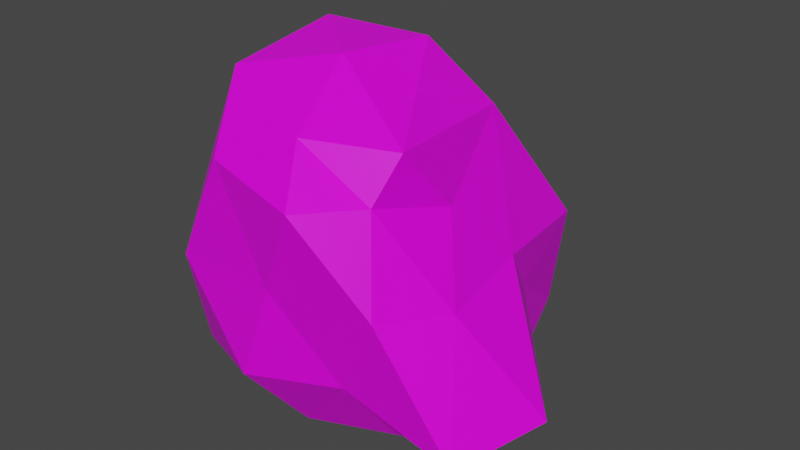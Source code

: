 # Source: Rock.blend  (saved by Blender 3.2.14; exported with 4.5.12 LTS)
import bpy
from mathutils import Matrix  # noqa: F401  (used for matrix-valued properties, if any)

bpy.ops.wm.read_factory_settings(use_empty=True)
scene = bpy.context.scene
scene.name = 'Scene'

# ---- collections
col_collection = bpy.data.collections.new('Collection'); scene.collection.children.link(col_collection)

# ---- images (referenced by path relative to the original .blend; pixels are not part of the script)
import os
ASSET_DIR = os.environ.get("B2B_ASSET_DIR", "")  # directory of the original .blend (textures are referenced by path, not embedded)
HERE = os.path.dirname(os.path.abspath(__file__))  # packed textures are extracted next to this script under _unpacked/

def load_image(name, relpath, width, height, colorspace="sRGB"):
    """Load a texture the original file referenced (path relative to the .blend, or extracted next to this script)."""
    p = next((c for c in (os.path.join(HERE, relpath), os.path.join(ASSET_DIR, relpath)) if relpath and os.path.exists(c)), "")
    if p:
        img = bpy.data.images.load(p, check_existing=True)
        img.name = name
    else:  # same state as the original file: an image datablock whose file is absent (Cycles renders it pink)
        img = bpy.data.images.new(name, width, height)
        img.source = "FILE"
        img.filepath = "//" + (relpath or name)
    img.colorspace_settings.name = colorspace
    return img
img_6cfade0875dc4f4a272c4b6c6905d8d9__hand_painted_textures_d_textu = load_image('6cfade0875dc4f4a272c4b6c6905d8d9--hand-painted-textures-d-textu', '6cfade0875dc4f4a272c4b6c6905d8d9--hand-painted-textures-d-texture.jpg', 1024, 1024, 'sRGB')

# ---- materials (node trees are filled in below, after node groups)
mat_rock = bpy.data.materials.new('Rock')
mat_rock.use_transparent_shadow = False

# ---- material node trees
mat_rock.use_nodes = True; mat_rock.node_tree.nodes.clear()
_N = mat_rock.node_tree.nodes; _L = mat_rock.node_tree.links
n0 = _N.new('ShaderNodeBsdfPrincipled'); n0.name = 'Principled BSDF'; n0.location = (10, 300)
n0.distribution = 'GGX'
n0.subsurface_method = 'RANDOM_WALK_SKIN'
n0.inputs[3].default_value = 1.45
n0.inputs[13].default_value = 0.3564
n0.inputs[27].default_value = (0.0, 0.0, 0.0, 1.0)
n0.inputs[28].default_value = 1.0
n1 = _N.new('ShaderNodeOutputMaterial'); n1.name = 'Material Output'; n1.location = (300, 300)
n2 = _N.new('ShaderNodeTexImage'); n2.name = 'Image Texture'; n2.location = (-305, 162)
n2.image = img_6cfade0875dc4f4a272c4b6c6905d8d9__hand_painted_textures_d_textu
_L.new(n0.outputs[0], n1.inputs[0])
_L.new(n2.outputs[0], n0.inputs[0])
n1.is_active_output = True

# ---- world
world_world = bpy.data.worlds.new('World'); scene.world = world_world
world_world.use_nodes = True; world_world.node_tree.nodes.clear()
_N = world_world.node_tree.nodes; _L = world_world.node_tree.links
n0 = _N.new('ShaderNodeOutputWorld'); n0.name = 'World Output'; n0.location = (300, 300)
n1 = _N.new('ShaderNodeBackground'); n1.name = 'Background'; n1.location = (10, 300)
n1.inputs[0].default_value = (0.05088, 0.05088, 0.05088, 1.0)
_L.new(n1.outputs[0], n0.inputs[0])
n0.is_active_output = True
world_world.color = (0.05088, 0.05088, 0.05088)
world_world.use_sun_shadow = False
world_world.sun_shadow_jitter_overblur = 0.0

# ---- meshes
me_icosphere = bpy.data.meshes.new('Icosphere')
me_icosphere.from_pydata([(-0.08324, 0.06954, -0.0616), (0.9308, -0.6514, 0.3227), (-0.4134, -0.7894, 0.3927), (-1.201, 0.07979, 0.3295), (-0.5313, 1.384, 0.1524), (0.4289, 0.7003, 0.6057), (0.07061, -0.8745, 1.563), (-1.061, -0.3482, 1.39), (-0.9997, 0.6448, 1.31), (-0.1005, 0.9952, 1.378), (0.4035, -0.001461, 1.386), (-0.2991, -0.04354, 2.083), (-0.2508, -0.4663, -0.01599), (0.4496, -0.3076, 0.08471), (0.1832, -0.6257, 0.474), (1.064, 0.008174, 0.3155), (0.519, 0.4355, 0.01009), (-0.8147, 0.06496, -0.09563), (-1.052, -0.4713, 0.2272), (-0.3681, 0.6921, 0.02594), (-1.022, 0.6289, 0.1207), (0.2398, 1.308, 0.1735), (0.641, -0.2587, 0.9369), (0.5367, 0.4029, 0.9734), (-0.1965, -0.7811, 1.007), (0.4693, -0.7148, 1.031), (-1.313, -0.1685, 0.8332), (-0.944, -0.6938, 0.9261), (-0.8578, 1.106, 0.7615), (-1.377, 0.4505, 0.7752), (0.3707, 1.241, 0.8781), (-0.2475, 1.233, 0.8037), (0.2991, -0.5132, 1.532), (-0.5924, -0.7274, 1.623), (-1.244, 0.1877, 1.47), (-0.5682, 0.8865, 1.412), (0.148, 0.7195, 1.685), (-0.1321, -0.5736, 1.813), (0.3642, -0.3464, 1.791), (-0.8746, -0.2823, 1.959), (-0.8867, 0.4754, 2.063), (-0.2181, 0.5773, 2.043)], [], [(0, 13, 12), (1, 13, 15), (0, 12, 17), (0, 17, 19), (0, 19, 16), (1, 15, 22), (2, 14, 24), (3, 18, 26), (4, 20, 28), (5, 21, 30), (1, 22, 25), (2, 24, 27), (3, 26, 29), (4, 28, 31), (5, 30, 23), (6, 32, 37), (7, 33, 39), (8, 34, 40), (9, 35, 41), (10, 36, 38), (38, 41, 11), (38, 36, 41), (36, 9, 41), (41, 40, 11), (41, 35, 40), (35, 8, 40), (40, 39, 11), (40, 34, 39), (34, 7, 39), (39, 37, 11), (39, 33, 37), (33, 6, 37), (37, 38, 11), (37, 32, 38), (32, 10, 38), (23, 36, 10), (23, 30, 36), (30, 9, 36), (31, 35, 9), (31, 28, 35), (28, 8, 35), (29, 34, 8), (29, 26, 34), (26, 7, 34), (27, 33, 7), (27, 24, 33), (24, 6, 33), (25, 32, 6), (25, 22, 32), (22, 10, 32), (30, 31, 9), (30, 21, 31), (21, 4, 31), (28, 29, 8), (28, 20, 29), (20, 3, 29), (26, 27, 7), (26, 18, 27), (18, 2, 27), (24, 25, 6), (24, 14, 25), (14, 1, 25), (22, 23, 10), (22, 15, 23), (15, 5, 23), (16, 21, 5), (16, 19, 21), (19, 4, 21), (19, 20, 4), (19, 17, 20), (17, 3, 20), (17, 18, 3), (17, 12, 18), (12, 2, 18), (15, 16, 5), (15, 13, 16), (13, 0, 16), (12, 14, 2), (12, 13, 14), (13, 1, 14)])
_uv = me_icosphere.uv_layers.new(name='UVMap')
_uv.uv.foreach_set('vector', [0.5467, 0.03353, 0.494, 0.1265, 0.4398, 0.03434, 0.4412, 0.2195, 0.5481, 0.2186, 0.4954, 0.3116, 0.9798, 0.7708, 0.927, 0.8637, 0.8729, 0.7716, 0.8715, 0.5865, 0.8188, 0.6794, 0.7646, 0.5873, 0.7632, 0.4022, 0.7105, 0.4951, 0.6564, 0.403, 0.4412, 0.2195, 0.4954, 0.3116, 0.3885, 0.3124, 0.333, 0.03514, 0.3871, 0.1273, 0.2802, 0.1281, 0.766, 0.7724, 0.8202, 0.8645, 0.7133, 0.8653, 0.6578, 0.5881, 0.7119, 0.6802, 0.605, 0.681, 0.5495, 0.4038, 0.6036, 0.4959, 0.4967, 0.4967, 0.4412, 0.2195, 0.3885, 0.3124, 0.3343, 0.2203, 0.333, 0.03514, 0.2802, 0.1281, 0.2261, 0.03594, 0.766, 0.7724, 0.7133, 0.8653, 0.6591, 0.7732, 0.6578, 0.5881, 0.605, 0.681, 0.5509, 0.5889, 0.5495, 0.4038, 0.4967, 0.4967, 0.4426, 0.4046, 0.2275, 0.2211, 0.2816, 0.3132, 0.1747, 0.314, 0.1192, 0.03674, 0.1733, 0.1289, 0.06646, 0.1297, 0.5523, 0.774, 0.6064, 0.8661, 0.4995, 0.8669, 0.444, 0.5897, 0.4981, 0.6818, 0.3913, 0.6826, 0.3357, 0.4054, 0.3899, 0.4975, 0.283, 0.4983, 0.283, 0.4983, 0.3371, 0.5905, 0.2302, 0.5913, 0.283, 0.4983, 0.3899, 0.4975, 0.3371, 0.5905, 0.3899, 0.4975, 0.444, 0.5897, 0.3371, 0.5905, 0.3913, 0.6826, 0.4454, 0.7748, 0.3385, 0.7756, 0.3913, 0.6826, 0.4981, 0.6818, 0.4454, 0.7748, 0.4981, 0.6818, 0.5523, 0.774, 0.4454, 0.7748, 0.4995, 0.8669, 0.5537, 0.9591, 0.4468, 0.9599, 0.4995, 0.8669, 0.6064, 0.8661, 0.5537, 0.9591, 0.6064, 0.8661, 0.6605, 0.9583, 0.5537, 0.9591, 0.06646, 0.1297, 0.1206, 0.2219, 0.01372, 0.2227, 0.06646, 0.1297, 0.1733, 0.1289, 0.1206, 0.2219, 0.1733, 0.1289, 0.2275, 0.2211, 0.1206, 0.2219, 0.1747, 0.314, 0.2289, 0.4062, 0.122, 0.407, 0.1747, 0.314, 0.2816, 0.3132, 0.2289, 0.4062, 0.2816, 0.3132, 0.3357, 0.4054, 0.2289, 0.4062, 0.4426, 0.4046, 0.3899, 0.4975, 0.3357, 0.4054, 0.4426, 0.4046, 0.4967, 0.4967, 0.3899, 0.4975, 0.4967, 0.4967, 0.444, 0.5897, 0.3899, 0.4975, 0.5509, 0.5889, 0.4981, 0.6818, 0.444, 0.5897, 0.5509, 0.5889, 0.605, 0.681, 0.4981, 0.6818, 0.605, 0.681, 0.5523, 0.774, 0.4981, 0.6818, 0.6591, 0.7732, 0.6064, 0.8661, 0.5523, 0.774, 0.6591, 0.7732, 0.7133, 0.8653, 0.6064, 0.8661, 0.7133, 0.8653, 0.6605, 0.9583, 0.6064, 0.8661, 0.2261, 0.03594, 0.1733, 0.1289, 0.1192, 0.03674, 0.2261, 0.03594, 0.2802, 0.1281, 0.1733, 0.1289, 0.2802, 0.1281, 0.2275, 0.2211, 0.1733, 0.1289, 0.3343, 0.2203, 0.2816, 0.3132, 0.2275, 0.2211, 0.3343, 0.2203, 0.3885, 0.3124, 0.2816, 0.3132, 0.3885, 0.3124, 0.3357, 0.4054, 0.2816, 0.3132, 0.4967, 0.4967, 0.5509, 0.5889, 0.444, 0.5897, 0.4967, 0.4967, 0.6036, 0.4959, 0.5509, 0.5889, 0.6036, 0.4959, 0.6578, 0.5881, 0.5509, 0.5889, 0.605, 0.681, 0.6591, 0.7732, 0.5523, 0.774, 0.605, 0.681, 0.7119, 0.6802, 0.6591, 0.7732, 0.7119, 0.6802, 0.766, 0.7724, 0.6591, 0.7732, 0.7133, 0.8653, 0.7674, 0.9575, 0.6605, 0.9583, 0.7133, 0.8653, 0.8202, 0.8645, 0.7674, 0.9575, 0.8202, 0.8645, 0.8743, 0.9567, 0.7674, 0.9575, 0.2802, 0.1281, 0.3343, 0.2203, 0.2275, 0.2211, 0.2802, 0.1281, 0.3871, 0.1273, 0.3343, 0.2203, 0.3871, 0.1273, 0.4412, 0.2195, 0.3343, 0.2203, 0.3885, 0.3124, 0.4426, 0.4046, 0.3357, 0.4054, 0.3885, 0.3124, 0.4954, 0.3116, 0.4426, 0.4046, 0.4954, 0.3116, 0.5495, 0.4038, 0.4426, 0.4046, 0.6564, 0.403, 0.6036, 0.4959, 0.5495, 0.4038, 0.6564, 0.403, 0.7105, 0.4951, 0.6036, 0.4959, 0.7105, 0.4951, 0.6578, 0.5881, 0.6036, 0.4959, 0.7646, 0.5873, 0.7119, 0.6802, 0.6578, 0.5881, 0.7646, 0.5873, 0.8188, 0.6794, 0.7119, 0.6802, 0.8188, 0.6794, 0.766, 0.7724, 0.7119, 0.6802, 0.8729, 0.7716, 0.8202, 0.8645, 0.766, 0.7724, 0.8729, 0.7716, 0.927, 0.8637, 0.8202, 0.8645, 0.927, 0.8637, 0.8743, 0.9567, 0.8202, 0.8645, 0.4954, 0.3116, 0.6022, 0.3108, 0.5495, 0.4038, 0.4954, 0.3116, 0.5481, 0.2186, 0.6022, 0.3108, 0.5481, 0.2186, 0.655, 0.2178, 0.6022, 0.3108, 0.4398, 0.03434, 0.3871, 0.1273, 0.333, 0.03514, 0.4398, 0.03434, 0.494, 0.1265, 0.3871, 0.1273, 0.494, 0.1265, 0.4412, 0.2195, 0.3871, 0.1273])
me_icosphere.materials.append(mat_rock)
me_icosphere.update()

# ---- objects
ob_icosphere = bpy.data.objects.new('Icosphere', me_icosphere)

# ---- transforms, parenting, visibility, modifiers, constraints
ob_icosphere.location = (0.0, 0.0, 0.0)

# ---- collection membership
col_collection.objects.link(ob_icosphere)

# ---- scene / render settings (as saved in the file)
scene.frame_start = 1; scene.frame_end = 250; scene.frame_set(1)
scene.render.engine = 'BLENDER_EEVEE_NEXT'
scene.cycles.sampling_pattern = 'TABULATED_SOBOL'
scene.cycles.use_light_tree = False
scene.view_settings.view_transform = 'Filmic'
bpy.context.view_layer.update()

# ---- added for rendering (the .blend has no active camera and no usable light): camera, sun
cam_auto = bpy.data.cameras.new('AutoCamera')
cam_auto.lens = 50.0
cam_auto.sensor_width = 36.0
cam_auto.clip_end = 1000.0
ob_auto_camera = bpy.data.objects.new('AutoCamera', cam_auto)
scene.collection.objects.link(ob_auto_camera)
ob_auto_camera.location = (3.52212, -4.15988, 3.93673)
ob_auto_camera.rotation_euler = (1.09748, -7.21219e-08, 0.694738)
scene.camera = ob_auto_camera
light_auto_sun = bpy.data.lights.new('AutoSun', 'SUN')
light_auto_sun.energy = 3.0
light_auto_sun.angle = 0.0523599
ob_auto_sun = bpy.data.objects.new('AutoSun', light_auto_sun)
scene.collection.objects.link(ob_auto_sun)
ob_auto_sun.rotation_euler = (0.872665, 0.174533, 0.523599)
bpy.context.view_layer.update()
